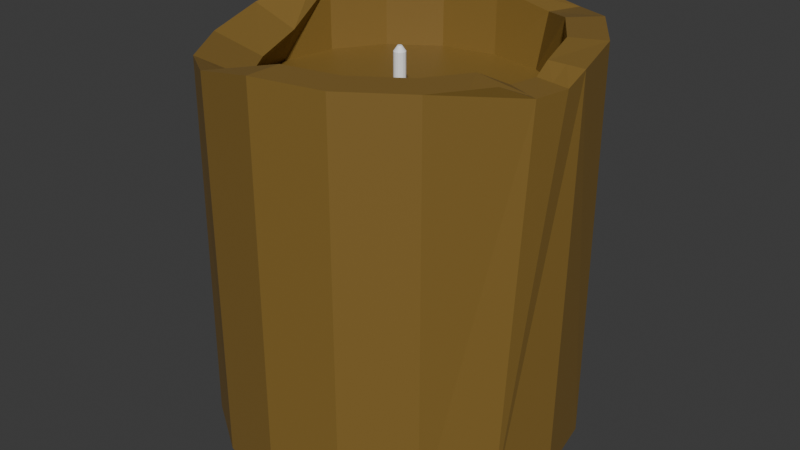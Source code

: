 # Source: candle.blend  (saved by Blender 5.1.30; exported with 4.5.12 LTS)
import bpy
from mathutils import Matrix  # noqa: F401  (used for matrix-valued properties, if any)

bpy.ops.wm.read_factory_settings(use_empty=True)
scene = bpy.context.scene
scene.name = 'Scene'

# ---- collections
col_collection = bpy.data.collections.new('Collection'); scene.collection.children.link(col_collection)

# ---- materials (node trees are filled in below, after node groups)
mat_candle = bpy.data.materials.new('Candle')
mat_wick = bpy.data.materials.new('Wick')

# ---- material node trees
mat_candle.use_nodes = True; mat_candle.node_tree.nodes.clear()
_N = mat_candle.node_tree.nodes; _L = mat_candle.node_tree.links
n0 = _N.new('ShaderNodeBsdfPrincipled'); n0.name = 'Principled BSDF'; n0.location = (-200, 100)
n0.inputs[0].default_value = (0.2307, 0.1384, 0.02956, 1.0)
n1 = _N.new('ShaderNodeOutputMaterial'); n1.name = 'Material Output'; n1.location = (200, 100)
_L.new(n0.outputs[0], n1.inputs[0])
n1.is_active_output = True
mat_wick.use_nodes = True; mat_wick.node_tree.nodes.clear()
_N = mat_wick.node_tree.nodes; _L = mat_wick.node_tree.links
n0 = _N.new('ShaderNodeBsdfPrincipled'); n0.name = 'Principled BSDF'; n0.location = (-200, 100)
n0.inputs[0].default_value = (1.0, 1.0, 1.0, 1.0)
n1 = _N.new('ShaderNodeOutputMaterial'); n1.name = 'Material Output'; n1.location = (200, 100)
_L.new(n0.outputs[0], n1.inputs[0])
n1.is_active_output = True

# ---- world
world_world = bpy.data.worlds.new('World'); scene.world = world_world
world_world.use_nodes = True; world_world.node_tree.nodes.clear()
_N = world_world.node_tree.nodes; _L = world_world.node_tree.links
n0 = _N.new('ShaderNodeOutputWorld'); n0.name = 'World Output'; n0.location = (200, 100)
n1 = _N.new('ShaderNodeBackground'); n1.name = 'Background'; n1.location = (-200, 100)
n1.inputs[0].default_value = (0.05088, 0.05088, 0.05088, 1.0)
_L.new(n1.outputs[0], n0.inputs[0])
n0.is_active_output = True
world_world.color = (0.05088, 0.05088, 0.05088)
world_world.sun_shadow_jitter_overblur = 0.0

# ---- meshes
me_cylinder = bpy.data.meshes.new('Cylinder')
me_cylinder.from_pydata([(0.0, 0.11, -0.12), (0.0, 0.08838, 0.12), (0.0421, 0.1016, -0.12), (0.0359, 0.08838, 0.1124), (0.07778, 0.07778, -0.12), (0.06249, 0.06249, 0.12), (0.1016, 0.0421, -0.12), (0.08165, 0.03382, 0.12), (0.11, 0.0, -0.12), (0.08837, 0.006035, 0.1166), (0.1016, -0.0421, -0.12), (0.08615, -0.02171, 0.1111), (0.07778, -0.07778, -0.12), (0.06249, -0.06249, 0.12), (0.0421, -0.1016, -0.12), (0.03382, -0.08165, 0.12), (0.0, -0.11, -0.12), (0.0, -0.08838, 0.12), (-0.0421, -0.1016, -0.12), (-0.02313, -0.08286, 0.1007), (-0.07778, -0.07778, -0.12), (-0.04768, -0.06539, 0.09606), (-0.1016, -0.0421, -0.12), (-0.06683, -0.03671, 0.09606), (-0.11, 0.0, -0.12), (-0.07769, -0.001211, 0.1007), (-0.1016, 0.0421, -0.12), (-0.08165, 0.03382, 0.12), (-0.07778, 0.07778, -0.12), (-0.06249, 0.06249, 0.12), (-0.0421, 0.1016, -0.12), (-0.03382, 0.08165, 0.12), (0.04418, 0.1084, 0.1124), (0.0, 0.11, 0.12), (0.07778, 0.07778, 0.12), (0.1016, 0.0421, 0.12), (0.11, 0.006035, 0.1166), (0.1061, -0.02998, 0.1111), (0.07778, -0.07778, 0.12), (0.0421, -0.1016, 0.12), (0.0, -0.11, 0.12), (-0.0421, -0.1016, 0.1109), (-0.07365, -0.07947, 0.1062), (-0.0975, -0.04378, 0.1062), (-0.11, 0.0, 0.1109), (-0.1016, 0.0421, 0.12), (-0.07778, 0.07778, 0.12), (-0.0421, 0.1016, 0.12), (0.001356, 0.003275, 0.07947), (1.184e-09, 0.003544, 0.07947), (0.002506, 0.002506, 0.07947), (0.003275, 0.001356, 0.07947), (0.003544, 0.0, 0.07947), (0.003275, -0.001356, 0.07947), (0.002506, -0.002506, 0.07947), (0.001356, -0.003275, 0.07947), (1.184e-09, -0.003544, 0.07947), (-0.001356, -0.003275, 0.07947), (-0.002506, -0.002506, 0.07947), (-0.003275, -0.001356, 0.07947), (-0.003544, 0.0, 0.07947), (-0.003275, 0.001356, 0.07947), (-0.002506, 0.002506, 0.07947), (-0.001356, 0.003275, 0.07947), (0.1103, -0.008935, 0.1111), (0.08952, -0.004798, 0.1111), (0.09918, 0.006035, 0.1166), (0.09614, -0.02585, 0.1111), (0.09992, -0.006866, 0.1111), (0.0897, -0.05994, 0.12), (0.07207, -0.04816, 0.12), (0.1011, -0.02791, 0.1111), (0.07014, -0.07014, 0.12), (0.09115, -0.02378, 0.1111), (0.09368, -0.05399, 0.12), (0.09765, -0.04804, 0.12), (0.07526, -0.04338, 0.12), (0.07846, -0.0386, 0.12), (0.1028, -0.0286, 0.1111), (0.1045, -0.02929, 0.1111), (0.07269, -0.07269, 0.12), (0.07523, -0.07523, 0.12), (0.09281, -0.02447, 0.1111), (0.09448, -0.02516, 0.1111), (0.08176, -0.07183, 0.12), (0.08573, -0.06589, 0.12), (0.06568, -0.05771, 0.12), (0.06888, -0.05293, 0.12), (0.09781, -0.02653, 0.1111), (0.09947, -0.02722, 0.1111), (0.06504, -0.06504, 0.12), (0.06759, -0.06759, 0.12), (0.08782, -0.0224, 0.1111), (0.08948, -0.02309, 0.1111), (0.03382, 0.08165, 0.07947), (1.184e-09, 0.08838, 0.07947), (0.06249, 0.06249, 0.07947), (0.08165, 0.03382, 0.07947), (0.08838, 0.0, 0.07947), (0.08165, -0.03382, 0.07947), (0.06249, -0.06249, 0.07947), (0.03382, -0.08165, 0.07947), (1.184e-09, -0.08838, 0.07947), (-0.03382, -0.08165, 0.07947), (-0.06249, -0.06249, 0.07947), (-0.08165, -0.03382, 0.07947), (-0.08838, 0.0, 0.07947), (-0.08165, 0.03382, 0.07947), (-0.06249, 0.06249, 0.07947), (-0.03382, 0.08165, 0.07947), (0.001356, 0.003275, 0.104), (5.831e-09, 0.003544, 0.104), (0.002506, 0.002506, 0.104), (0.003275, 0.001356, 0.104), (0.003544, 0.0, 0.104), (0.003275, -0.001356, 0.104), (0.002506, -0.002506, 0.104), (0.001356, -0.003275, 0.104), (5.831e-09, -0.003544, 0.104), (-0.001356, -0.003275, 0.104), (-0.002506, -0.002506, 0.104), (-0.003275, -0.001356, 0.104), (-0.003544, 0.0, 0.104), (-0.003275, 0.001356, 0.104), (-0.002506, 0.002506, 0.104), (-0.001356, 0.003275, 0.104), (0.0005013, 0.00121, 0.1072), (4.036e-09, 0.00131, 0.1072), (0.0009263, 0.0009263, 0.1072), (0.00121, 0.0005013, 0.1072), (0.00131, 0.0, 0.1072), (0.00121, -0.0005013, 0.1072), (0.0009263, -0.0009263, 0.1072), (0.0005013, -0.00121, 0.1072), (4.036e-09, -0.00131, 0.1072), (-0.0005013, -0.00121, 0.1072), (-0.0009263, -0.0009263, 0.1072), (-0.00121, -0.0005013, 0.1072), (-0.00131, 0.0, 0.1072), (-0.00121, 0.0005013, 0.1072), (-0.0009263, 0.0009263, 0.1072), (-0.0005013, 0.00121, 0.1072)], [], [(0, 33, 32, 2), (2, 32, 34, 4), (4, 34, 35, 6), (6, 35, 36, 8), (8, 36, 64, 37, 10), (10, 37, 75, 74, 69, 85, 84, 38, 12), (12, 38, 39, 14), (14, 39, 40, 16), (16, 40, 41, 18), (18, 41, 42, 20), (20, 42, 43, 22), (22, 43, 44, 24), (24, 44, 45, 26), (26, 45, 46, 28), (13, 86, 87, 70, 76, 77, 11, 99, 100), (28, 46, 47, 30), (30, 47, 33, 0), (0, 2, 4, 6, 8, 10, 12, 14, 16, 18, 20, 22, 24, 26, 28, 30), (1, 3, 32, 33), (3, 5, 34, 32), (5, 7, 35, 34), (7, 9, 66, 36, 35), (68, 67, 88, 89, 71, 78, 79, 37, 64), (11, 77, 76, 70, 87, 86, 13, 90, 91, 72, 80, 81, 38, 84, 85, 69, 74, 75, 37, 79, 78, 71, 89, 88, 67, 83, 82, 73, 93, 92), (13, 15, 39, 38, 81, 80, 72, 91, 90), (15, 17, 40, 39), (17, 19, 41, 40), (19, 21, 42, 41), (21, 23, 43, 42), (23, 25, 44, 43), (25, 27, 45, 44), (27, 29, 46, 45), (29, 31, 47, 46), (31, 1, 33, 47), (60, 59, 121, 122), (29, 27, 107, 108), (15, 13, 100, 101), (31, 29, 108, 109), (17, 15, 101, 102), (3, 1, 95, 94), (1, 31, 109, 95), (19, 17, 102, 103), (5, 3, 94, 96), (21, 19, 103, 104), (7, 5, 96, 97), (23, 21, 104, 105), (9, 7, 97, 98), (25, 23, 105, 106), (11, 65, 9, 98, 99), (27, 25, 106, 107), (66, 68, 64, 36), (9, 65, 68, 66), (65, 11, 92, 93, 73, 82, 83, 67, 68), (49, 48, 94, 95), (48, 50, 96, 94), (50, 51, 97, 96), (51, 52, 98, 97), (52, 53, 99, 98), (53, 54, 100, 99), (54, 55, 101, 100), (55, 56, 102, 101), (56, 57, 103, 102), (57, 58, 104, 103), (58, 59, 105, 104), (59, 60, 106, 105), (60, 61, 107, 106), (61, 62, 108, 107), (62, 63, 109, 108), (63, 49, 95, 109), (112, 110, 126, 128), (53, 52, 114, 115), (61, 60, 122, 123), (54, 53, 115, 116), (62, 61, 123, 124), (55, 54, 116, 117), (63, 62, 124, 125), (56, 55, 117, 118), (48, 49, 111, 110), (49, 63, 125, 111), (57, 56, 118, 119), (50, 48, 110, 112), (58, 57, 119, 120), (51, 50, 112, 113), (59, 58, 120, 121), (52, 51, 113, 114), (126, 127, 141, 140, 139, 138, 137, 136, 135, 134, 133, 132, 131, 130, 129, 128), (120, 119, 135, 136), (113, 112, 128, 129), (121, 120, 136, 137), (114, 113, 129, 130), (122, 121, 137, 138), (115, 114, 130, 131), (123, 122, 138, 139), (116, 115, 131, 132), (124, 123, 139, 140), (117, 116, 132, 133), (125, 124, 140, 141), (118, 117, 133, 134), (110, 111, 127, 126), (111, 125, 141, 127), (119, 118, 134, 135)])
me_cylinder.polygons.foreach_set('material_index', [0, 0, 0, 0, 0, 0, 0, 0, 0, 0, 0, 0, 0, 0, 0, 0, 0, 0, 0, 0, 0, 0, 0, 0, 0, 0, 0, 0, 0, 0, 0, 0, 0, 0, 1, 0, 0, 0, 0, 0, 0, 0, 0, 0, 0, 0, 0, 0, 0, 0, 0, 0, 0, 0, 0, 0, 0, 0, 0, 0, 0, 0, 0, 0, 0, 0, 0, 0, 0, 1, 1, 1, 1, 1, 1, 1, 1, 1, 1, 1, 1, 1, 1, 1, 1, 1, 1, 1, 1, 1, 1, 1, 1, 1, 1, 1, 1, 1, 1, 1, 1])
_uv = me_cylinder.uv_layers.new(name='UVMap')
_uv.uv.foreach_set('vector', [1.0, 0.5, 1.0, 1.0, 0.9375, 1.0, 0.9375, 0.5, 0.9375, 0.5, 0.9375, 1.0, 0.875, 1.0, 0.875, 0.5, 0.875, 0.5, 0.875, 1.0, 0.8125, 1.0, 0.8125, 0.5, 0.8125, 0.5, 0.8125, 1.0, 0.75, 1.0, 0.75, 0.5, 0.75, 0.5, 0.75, 1.0, 0.7188, 1.0, 0.6875, 1.0, 0.6875, 0.5, 0.6875, 0.5, 0.6875, 1.0, 0.6771, 1.0, 0.6667, 1.0, 0.6562, 1.0, 0.6458, 1.0, 0.6354, 1.0, 0.625, 1.0, 0.625, 0.5, 0.625, 0.5, 0.625, 1.0, 0.5625, 1.0, 0.5625, 0.5, 0.5625, 0.5, 0.5625, 1.0, 0.5, 1.0, 0.5, 0.5, 0.5, 0.5, 0.5, 1.0, 0.4375, 1.0, 0.4375, 0.5, 0.4375, 0.5, 0.4375, 1.0, 0.375, 1.0, 0.375, 0.5, 0.375, 0.5, 0.375, 1.0, 0.3125, 1.0, 0.3125, 0.5, 0.3125, 0.5, 0.3125, 1.0, 0.25, 1.0, 0.25, 0.5, 0.25, 0.5, 0.25, 1.0, 0.1875, 1.0, 0.1875, 0.5, 0.1875, 0.5, 0.1875, 1.0, 0.125, 1.0, 0.125, 0.5, 0.3863, 0.1137, 0.3933, 0.1241, 0.4003, 0.1345, 0.4072, 0.1449, 0.4142, 0.1554, 0.4212, 0.1658, 0.4281, 0.1762, 0.4281, 0.1762, 0.3863, 0.1137, 0.125, 0.5, 0.125, 1.0, 0.0625, 1.0, 0.0625, 0.5, 0.0625, 0.5, 0.0625, 1.0, 0.0, 1.0, 0.0, 0.5, 0.75, 0.49, 0.8418, 0.4717, 0.9197, 0.4197, 0.9717, 0.3418, 0.99, 0.25, 0.9717, 0.1582, 0.9197, 0.08029, 0.8418, 0.02827, 0.75, 0.01, 0.6582, 0.02827, 0.5803, 0.08029, 0.5283, 0.1582, 0.51, 0.25, 0.5283, 0.3418, 0.5803, 0.4197, 0.6582, 0.4717, 0.25, 0.4428, 0.3238, 0.4281, 0.3418, 0.4717, 0.25, 0.49, 0.3238, 0.4281, 0.3863, 0.3863, 0.4197, 0.4197, 0.3418, 0.4717, 0.3863, 0.3863, 0.4281, 0.3238, 0.4717, 0.3418, 0.4197, 0.4197, 0.4281, 0.3238, 0.4428, 0.25, 0.4664, 0.25, 0.49, 0.25, 0.4717, 0.3418, 0.4582, 0.2086, 0.4499, 0.1672, 0.4536, 0.1657, 0.4572, 0.1642, 0.4608, 0.1627, 0.4645, 0.1612, 0.4681, 0.1597, 0.4717, 0.1582, 0.4809, 0.2041, 0.4281, 0.1762, 0.4212, 0.1658, 0.4142, 0.1554, 0.4072, 0.1449, 0.4003, 0.1345, 0.3933, 0.1241, 0.3863, 0.1137, 0.3919, 0.1081, 0.3975, 0.1025, 0.403, 0.09697, 0.4086, 0.09141, 0.4141, 0.08585, 0.4197, 0.08029, 0.4284, 0.09327, 0.437, 0.1062, 0.4457, 0.1192, 0.4544, 0.1322, 0.4631, 0.1452, 0.4717, 0.1582, 0.4681, 0.1597, 0.4645, 0.1612, 0.4608, 0.1627, 0.4572, 0.1642, 0.4536, 0.1657, 0.4499, 0.1672, 0.4463, 0.1687, 0.4427, 0.1702, 0.439, 0.1717, 0.4354, 0.1732, 0.4318, 0.1747, 0.3863, 0.1137, 0.3238, 0.07186, 0.3418, 0.02827, 0.4197, 0.08029, 0.4141, 0.08585, 0.4086, 0.09141, 0.403, 0.09697, 0.3975, 0.1025, 0.3919, 0.1081, 0.3238, 0.07186, 0.25, 0.05718, 0.25, 0.01, 0.3418, 0.02827, 0.25, 0.05718, 0.1762, 0.07186, 0.1582, 0.02827, 0.25, 0.01, 0.1762, 0.07186, 0.1137, 0.1137, 0.08029, 0.08029, 0.1582, 0.02827, 0.1137, 0.1137, 0.07186, 0.1762, 0.02827, 0.1582, 0.08029, 0.08029, 0.07186, 0.1762, 0.05718, 0.25, 0.01, 0.25, 0.02827, 0.1582, 0.05718, 0.25, 0.07186, 0.3238, 0.02827, 0.3418, 0.01, 0.25, 0.07186, 0.3238, 0.1137, 0.3863, 0.08029, 0.4197, 0.02827, 0.3418, 0.1137, 0.3863, 0.1762, 0.4281, 0.1582, 0.4717, 0.08029, 0.4197, 0.1762, 0.4281, 0.25, 0.4428, 0.25, 0.49, 0.1582, 0.4717, 0.2423, 0.25, 0.2429, 0.247, 0.2429, 0.247, 0.2423, 0.25, 0.1137, 0.3863, 0.07186, 0.3238, 0.07186, 0.3238, 0.1137, 0.3863, 0.3238, 0.07186, 0.3863, 0.1137, 0.3863, 0.1137, 0.3238, 0.07186, 0.1762, 0.4281, 0.1137, 0.3863, 0.1137, 0.3863, 0.1762, 0.4281, 0.25, 0.05718, 0.3238, 0.07186, 0.3238, 0.07186, 0.25, 0.05718, 0.3238, 0.4281, 0.25, 0.4428, 0.25, 0.4428, 0.3238, 0.4281, 0.25, 0.4428, 0.1762, 0.4281, 0.1762, 0.4281, 0.25, 0.4428, 0.1762, 0.07186, 0.25, 0.05718, 0.25, 0.05718, 0.1762, 0.07186, 0.3863, 0.3863, 0.3238, 0.4281, 0.3238, 0.4281, 0.3863, 0.3863, 0.1137, 0.1137, 0.1762, 0.07186, 0.1762, 0.07186, 0.1137, 0.1137, 0.4281, 0.3238, 0.3863, 0.3863, 0.3863, 0.3863, 0.4281, 0.3238, 0.07186, 0.1762, 0.1137, 0.1137, 0.1137, 0.1137, 0.07186, 0.1762, 0.4428, 0.25, 0.4281, 0.3238, 0.4281, 0.3238, 0.4428, 0.25, 0.05718, 0.25, 0.07186, 0.1762, 0.07186, 0.1762, 0.05718, 0.25, 0.4281, 0.1762, 0.4355, 0.2131, 0.4428, 0.25, 0.4428, 0.25, 0.4281, 0.1762, 0.07186, 0.3238, 0.05718, 0.25, 0.05718, 0.25, 0.07186, 0.3238, 0.4664, 0.25, 0.4582, 0.2086, 0.4809, 0.2041, 0.49, 0.25, 0.4428, 0.25, 0.4355, 0.2131, 0.4582, 0.2086, 0.4664, 0.25, 0.4355, 0.2131, 0.4281, 0.1762, 0.4318, 0.1747, 0.4354, 0.1732, 0.439, 0.1717, 0.4427, 0.1702, 0.4463, 0.1687, 0.4499, 0.1672, 0.4582, 0.2086, 0.25, 0.2577, 0.253, 0.2571, 0.3238, 0.4281, 0.25, 0.4428, 0.253, 0.2571, 0.2555, 0.2555, 0.3863, 0.3863, 0.3238, 0.4281, 0.2555, 0.2555, 0.2571, 0.253, 0.4281, 0.3238, 0.3863, 0.3863, 0.2571, 0.253, 0.2577, 0.25, 0.4428, 0.25, 0.4281, 0.3238, 0.2577, 0.25, 0.2571, 0.247, 0.4281, 0.1762, 0.4428, 0.25, 0.2571, 0.247, 0.2555, 0.2445, 0.3863, 0.1137, 0.4281, 0.1762, 0.2555, 0.2445, 0.253, 0.2429, 0.3238, 0.07186, 0.3863, 0.1137, 0.253, 0.2429, 0.25, 0.2423, 0.25, 0.05718, 0.3238, 0.07186, 0.25, 0.2423, 0.247, 0.2429, 0.1762, 0.07186, 0.25, 0.05718, 0.247, 0.2429, 0.2445, 0.2445, 0.1137, 0.1137, 0.1762, 0.07186, 0.2445, 0.2445, 0.2429, 0.247, 0.07186, 0.1762, 0.1137, 0.1137, 0.2429, 0.247, 0.2423, 0.25, 0.05718, 0.25, 0.07186, 0.1762, 0.2423, 0.25, 0.2429, 0.253, 0.07186, 0.3238, 0.05718, 0.25, 0.2429, 0.253, 0.2445, 0.2555, 0.1137, 0.3863, 0.07186, 0.3238, 0.2445, 0.2555, 0.247, 0.2571, 0.1762, 0.4281, 0.1137, 0.3863, 0.247, 0.2571, 0.25, 0.2577, 0.25, 0.4428, 0.1762, 0.4281, 0.2555, 0.2555, 0.253, 0.2571, 0.253, 0.2571, 0.2555, 0.2555, 0.2571, 0.247, 0.2577, 0.25, 0.2577, 0.25, 0.2571, 0.247, 0.2429, 0.253, 0.2423, 0.25, 0.2423, 0.25, 0.2429, 0.253, 0.2555, 0.2445, 0.2571, 0.247, 0.2571, 0.247, 0.2555, 0.2445, 0.2445, 0.2555, 0.2429, 0.253, 0.2429, 0.253, 0.2445, 0.2555, 0.253, 0.2429, 0.2555, 0.2445, 0.2555, 0.2445, 0.253, 0.2429, 0.247, 0.2571, 0.2445, 0.2555, 0.2445, 0.2555, 0.247, 0.2571, 0.25, 0.2423, 0.253, 0.2429, 0.253, 0.2429, 0.25, 0.2423, 0.253, 0.2571, 0.25, 0.2577, 0.25, 0.2577, 0.253, 0.2571, 0.25, 0.2577, 0.247, 0.2571, 0.247, 0.2571, 0.25, 0.2577, 0.247, 0.2429, 0.25, 0.2423, 0.25, 0.2423, 0.247, 0.2429, 0.2555, 0.2555, 0.253, 0.2571, 0.253, 0.2571, 0.2555, 0.2555, 0.2445, 0.2445, 0.247, 0.2429, 0.247, 0.2429, 0.2445, 0.2445, 0.2571, 0.253, 0.2555, 0.2555, 0.2555, 0.2555, 0.2571, 0.253, 0.2429, 0.247, 0.2445, 0.2445, 0.2445, 0.2445, 0.2429, 0.247, 0.2577, 0.25, 0.2571, 0.253, 0.2571, 0.253, 0.2577, 0.25, 0.253, 0.2571, 0.25, 0.2577, 0.247, 0.2571, 0.2445, 0.2555, 0.2429, 0.253, 0.2423, 0.25, 0.2429, 0.247, 0.2445, 0.2445, 0.247, 0.2429, 0.25, 0.2423, 0.253, 0.2429, 0.2555, 0.2445, 0.2571, 0.247, 0.2577, 0.25, 0.2571, 0.253, 0.2555, 0.2555, 0.2445, 0.2445, 0.247, 0.2429, 0.247, 0.2429, 0.2445, 0.2445, 0.2571, 0.253, 0.2555, 0.2555, 0.2555, 0.2555, 0.2571, 0.253, 0.2429, 0.247, 0.2445, 0.2445, 0.2445, 0.2445, 0.2429, 0.247, 0.2577, 0.25, 0.2571, 0.253, 0.2571, 0.253, 0.2577, 0.25, 0.2423, 0.25, 0.2429, 0.247, 0.2429, 0.247, 0.2423, 0.25, 0.2571, 0.247, 0.2577, 0.25, 0.2577, 0.25, 0.2571, 0.247, 0.2429, 0.253, 0.2423, 0.25, 0.2423, 0.25, 0.2429, 0.253, 0.2555, 0.2445, 0.2571, 0.247, 0.2571, 0.247, 0.2555, 0.2445, 0.2445, 0.2555, 0.2429, 0.253, 0.2429, 0.253, 0.2445, 0.2555, 0.253, 0.2429, 0.2555, 0.2445, 0.2555, 0.2445, 0.253, 0.2429, 0.247, 0.2571, 0.2445, 0.2555, 0.2445, 0.2555, 0.247, 0.2571, 0.25, 0.2423, 0.253, 0.2429, 0.253, 0.2429, 0.25, 0.2423, 0.253, 0.2571, 0.25, 0.2577, 0.25, 0.2577, 0.253, 0.2571, 0.25, 0.2577, 0.247, 0.2571, 0.247, 0.2571, 0.25, 0.2577, 0.247, 0.2429, 0.25, 0.2423, 0.25, 0.2423, 0.247, 0.2429])
me_cylinder.materials.append(mat_candle)
me_cylinder.materials.append(mat_wick)
me_cylinder.update()

# ---- objects
ob_cylinder = bpy.data.objects.new('Cylinder', me_cylinder)

# ---- transforms, parenting, visibility, modifiers, constraints
ob_cylinder.location = (0.0, 0.0, 0.0)

# ---- collection membership
col_collection.objects.link(ob_cylinder)

# ---- scene / render settings (as saved in the file)
scene.frame_start = 1; scene.frame_end = 250; scene.frame_set(1)
scene.render.engine = 'BLENDER_EEVEE_NEXT'
scene.render.bake_bias = 0.0
scene.render.bake_samples = 0
scene.cycles.sampling_pattern = 'TABULATED_SOBOL'
scene.eevee.use_volume_custom_range = False
bpy.context.view_layer.update()

# ---- added for rendering (the .blend has no active camera and no usable light): camera, sun
cam_auto = bpy.data.cameras.new('AutoCamera')
cam_auto.lens = 50.0
cam_auto.sensor_width = 36.0
cam_auto.clip_end = 1000.0
ob_auto_camera = bpy.data.objects.new('AutoCamera', cam_auto)
scene.collection.objects.link(ob_auto_camera)
ob_auto_camera.location = (0.363878, -0.436464, 0.290976)
ob_auto_camera.rotation_euler = (1.09748, -7.21219e-08, 0.694738)
scene.camera = ob_auto_camera
light_auto_sun = bpy.data.lights.new('AutoSun', 'SUN')
light_auto_sun.energy = 3.0
light_auto_sun.angle = 0.0523599
ob_auto_sun = bpy.data.objects.new('AutoSun', light_auto_sun)
scene.collection.objects.link(ob_auto_sun)
ob_auto_sun.rotation_euler = (0.872665, 0.174533, 0.523599)
bpy.context.view_layer.update()
